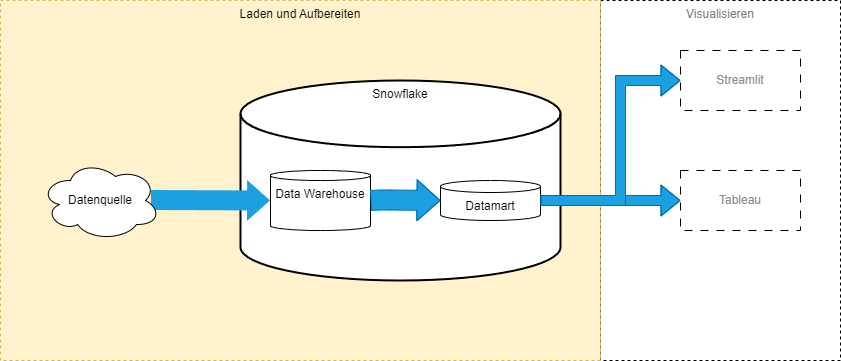

The diagram above was exported from draw.io. Its source (the exported page's mxGraphModel, read from the mxfile embedded in the PNG):
<mxGraphModel dx="1194" dy="814" grid="1" gridSize="10" guides="1" tooltips="1" connect="1" arrows="1" fold="1" page="1" pageScale="1" pageWidth="1654" pageHeight="1169" math="0" shadow="0">
  <root>
    <mxCell id="0" />
    <mxCell id="1" parent="0" />
    <mxCell id="_frdChKPG1CfcYIjHcgl-9" value="Visualisieren" style="rounded=0;whiteSpace=wrap;html=1;dashed=1;verticalAlign=top;fontColor=#7A7A7A;" vertex="1" parent="1">
      <mxGeometry x="680" y="160" width="240" height="360" as="geometry" />
    </mxCell>
    <mxCell id="_frdChKPG1CfcYIjHcgl-8" value="Laden und Aufbereiten" style="rounded=0;whiteSpace=wrap;html=1;dashed=1;verticalAlign=top;fillColor=#fff2cc;strokeColor=#d6b656;" vertex="1" parent="1">
      <mxGeometry x="80" y="160" width="600" height="360" as="geometry" />
    </mxCell>
    <mxCell id="_frdChKPG1CfcYIjHcgl-2" value="Snowflake" style="strokeWidth=2;html=1;shape=mxgraph.flowchart.database;whiteSpace=wrap;verticalAlign=top;" vertex="1" parent="1">
      <mxGeometry x="320" y="240" width="320" height="200" as="geometry" />
    </mxCell>
    <mxCell id="_frdChKPG1CfcYIjHcgl-14" value="" style="edgeStyle=orthogonalEdgeStyle;rounded=0;orthogonalLoop=1;jettySize=auto;html=1;" edge="1" parent="1" source="_frdChKPG1CfcYIjHcgl-3" target="_frdChKPG1CfcYIjHcgl-4">
      <mxGeometry relative="1" as="geometry" />
    </mxCell>
    <mxCell id="_frdChKPG1CfcYIjHcgl-3" value="Data Warehouse" style="shape=cylinder3;whiteSpace=wrap;html=1;boundedLbl=1;backgroundOutline=1;size=5;verticalAlign=top;" vertex="1" parent="1">
      <mxGeometry x="350" y="330" width="100" height="60" as="geometry" />
    </mxCell>
    <mxCell id="_frdChKPG1CfcYIjHcgl-4" value="Datamart" style="shape=cylinder3;whiteSpace=wrap;html=1;boundedLbl=1;backgroundOutline=1;size=6;verticalAlign=top;" vertex="1" parent="1">
      <mxGeometry x="520" y="340" width="100" height="40" as="geometry" />
    </mxCell>
    <mxCell id="_frdChKPG1CfcYIjHcgl-6" value="" style="shape=flexArrow;endArrow=classic;html=1;rounded=0;width=20;endSize=7.33;entryX=0;entryY=0.5;entryDx=0;entryDy=0;entryPerimeter=0;fillColor=#1ba1e2;strokeColor=none;" edge="1" parent="1" target="_frdChKPG1CfcYIjHcgl-3">
      <mxGeometry width="50" height="50" relative="1" as="geometry">
        <mxPoint x="230" y="359.5" as="sourcePoint" />
        <mxPoint x="300" y="359.5" as="targetPoint" />
      </mxGeometry>
    </mxCell>
    <mxCell id="_frdChKPG1CfcYIjHcgl-7" value="" style="shape=flexArrow;endArrow=classic;html=1;rounded=0;width=20;endSize=7.33;entryX=0;entryY=0.5;entryDx=0;entryDy=0;entryPerimeter=0;fillColor=#1ba1e2;strokeColor=#006EAF;" edge="1" parent="1" target="_frdChKPG1CfcYIjHcgl-4">
      <mxGeometry width="50" height="50" relative="1" as="geometry">
        <mxPoint x="450" y="360" as="sourcePoint" />
        <mxPoint x="490" y="359.5" as="targetPoint" />
        <Array as="points">
          <mxPoint x="460" y="359.5" />
          <mxPoint x="470" y="359.5" />
        </Array>
      </mxGeometry>
    </mxCell>
    <mxCell id="_frdChKPG1CfcYIjHcgl-10" value="Streamlit" style="rounded=0;whiteSpace=wrap;html=1;dashed=1;dashPattern=8 8;fontColor=#8C8C8C;" vertex="1" parent="1">
      <mxGeometry x="760" y="210" width="120" height="60" as="geometry" />
    </mxCell>
    <mxCell id="_frdChKPG1CfcYIjHcgl-11" value="Tableau" style="rounded=0;whiteSpace=wrap;html=1;dashed=1;dashPattern=8 8;fontColor=#8C8C8C;" vertex="1" parent="1">
      <mxGeometry x="760" y="330" width="120" height="60" as="geometry" />
    </mxCell>
    <mxCell id="_frdChKPG1CfcYIjHcgl-12" value="" style="shape=flexArrow;endArrow=classic;html=1;rounded=0;fillColor=#1ba1e2;strokeColor=#006EAF;entryX=0;entryY=0.5;entryDx=0;entryDy=0;" edge="1" parent="1" target="_frdChKPG1CfcYIjHcgl-11">
      <mxGeometry width="50" height="50" relative="1" as="geometry">
        <mxPoint x="620" y="360" as="sourcePoint" />
        <mxPoint x="750" y="330" as="targetPoint" />
        <Array as="points">
          <mxPoint x="700" y="360" />
        </Array>
      </mxGeometry>
    </mxCell>
    <mxCell id="_frdChKPG1CfcYIjHcgl-13" value="" style="shape=flexArrow;endArrow=classic;html=1;rounded=0;fillColor=#1ba1e2;strokeColor=#006EAF;exitX=1;exitY=0.5;exitDx=0;exitDy=0;exitPerimeter=0;entryX=0;entryY=0.5;entryDx=0;entryDy=0;" edge="1" parent="1" source="_frdChKPG1CfcYIjHcgl-4" target="_frdChKPG1CfcYIjHcgl-10">
      <mxGeometry width="50" height="50" relative="1" as="geometry">
        <mxPoint x="690" y="240" as="sourcePoint" />
        <mxPoint x="750" y="240" as="targetPoint" />
        <Array as="points">
          <mxPoint x="660" y="360" />
          <mxPoint x="700" y="360" />
          <mxPoint x="700" y="240" />
        </Array>
      </mxGeometry>
    </mxCell>
    <mxCell id="_frdChKPG1CfcYIjHcgl-1" value="Datenquelle" style="ellipse;shape=cloud;whiteSpace=wrap;html=1;" vertex="1" parent="1">
      <mxGeometry x="120" y="320" width="120" height="80" as="geometry" />
    </mxCell>
  </root>
</mxGraphModel>